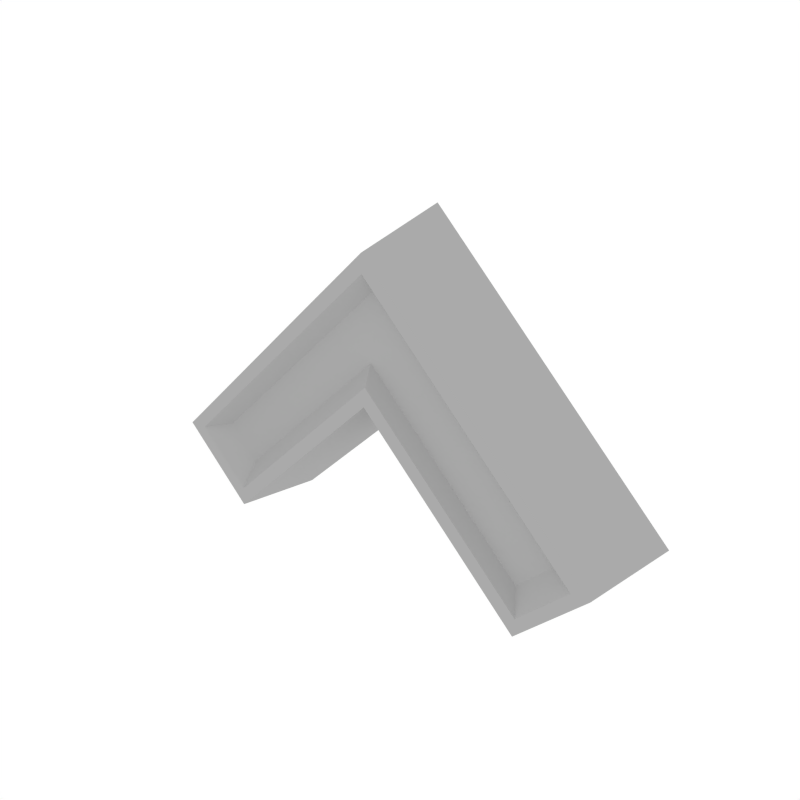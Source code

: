 # Source: Details_Arrow_2.blend  (saved by Blender 3.4.6; exported with 4.5.12 LTS)
import bpy
from mathutils import Matrix  # noqa: F401  (used for matrix-valued properties, if any)

bpy.ops.wm.read_factory_settings(use_empty=True)
scene = bpy.context.scene
scene.name = 'Scene'

# ---- collections
col_collection_1 = bpy.data.collections.new('Collection 1'); scene.collection.children.link(col_collection_1)

# ---- materials (node trees are filled in below, after node groups)
mat_main = bpy.data.materials.new('Main')
mat_main.alpha_threshold = 0.0
mat_main.diffuse_color = (0.402, 0.402, 0.402, 1.0)
mat_main.roughness = 0.5

# ---- node groups
ng_auto_smooth = bpy.data.node_groups.new('Auto Smooth', 'GeometryNodeTree')
_s = ng_auto_smooth.interface.new_socket(name='Geometry', in_out='OUTPUT', socket_type='NodeSocketGeometry')
_s = ng_auto_smooth.interface.new_socket(name='Geometry', in_out='INPUT', socket_type='NodeSocketGeometry')
_s = ng_auto_smooth.interface.new_socket(name='Angle', in_out='INPUT', socket_type='NodeSocketFloat')
_s.subtype = 'ANGLE'
_s.min_value = 0.0
_s.max_value = 3.142
ng_auto_smooth.is_modifier = True
_N = ng_auto_smooth.nodes; _L = ng_auto_smooth.links
n0 = _N.new('NodeGroupOutput'); n0.name = 'Group Output'; n0.location = (480, -100)
n1 = _N.new('NodeGroupInput'); n1.name = 'Group Input'; n1.location = (-420, -300)
n2 = _N.new('NodeGroupInput'); n2.name = 'Group Input.001'; n2.location = (-60, -100)
n3 = _N.new('GeometryNodeSetShadeSmooth'); n3.name = 'Set Shade Smooth'; n3.location = (120, -100)
n3.domain = 'EDGE'
n4 = _N.new('GeometryNodeSetShadeSmooth'); n4.name = 'Set Shade Smooth.001'; n4.location = (300, -100)
n5 = _N.new('GeometryNodeInputMeshEdgeAngle'); n5.name = 'Edge Angle'; n5.location = (-420, -220)
n6 = _N.new('GeometryNodeInputEdgeSmooth'); n6.name = 'Is Edge Smooth'; n6.location = (-60, -160)
n7 = _N.new('GeometryNodeInputShadeSmooth'); n7.name = 'Is Face Smooth'; n7.location = (-240, -340)
n8 = _N.new('FunctionNodeBooleanMath'); n8.name = 'Boolean Math'; n8.location = (-60, -220)
n9 = _N.new('FunctionNodeCompare'); n9.name = 'Compare'; n9.location = (-240, -180)
n9.operation = 'LESS_EQUAL'
_L.new(n5.outputs[0], n9.inputs[0])
_L.new(n4.outputs[0], n0.inputs[0])
_L.new(n1.outputs[1], n9.inputs[1])
_L.new(n9.outputs[0], n8.inputs[0])
_L.new(n7.outputs[0], n8.inputs[1])
_L.new(n2.outputs[0], n3.inputs[0])
_L.new(n6.outputs[0], n3.inputs[1])
_L.new(n3.outputs[0], n4.inputs[0])
_L.new(n8.outputs[0], n3.inputs[2])
n0.is_active_output = True

# ---- material node trees

# ---- world
world_world = bpy.data.worlds.new('World'); scene.world = world_world
world_world.color = (1.0, 1.0, 1.0)
world_world.use_sun_shadow = False
world_world.sun_shadow_jitter_overblur = 0.0
world_world.cycles.sampling_method = 'NONE'
world_world.cycles.sample_map_resolution = 256

# ---- meshes
me_cube_064 = bpy.data.meshes.new('Cube.064')
me_cube_064.from_pydata([(-0.05143, -0.0206, 0.02617), (8.069e-05, -0.0206, 0.07768), (-0.05468, 0.05225, 0.03635), (8.065e-05, 0.05225, 0.09107), (8.063e-05, -0.0206, -0.02534), (0.05159, -0.0206, 0.02617), (8.064e-05, 0.05225, -0.03938), (0.05484, 0.05225, 0.03635), (0.1833, 0.05225, -0.092), (0.121, 0.05225, -0.1589), (0.1204, -0.0206, -0.1456), (0.1719, -0.0206, -0.09413), (-0.184, 0.05225, -0.09334), (-0.1726, -0.0206, -0.09547), (-0.1217, 0.05225, -0.1603), (-0.1211, -0.0206, -0.147), (-0.03704, -0.0206, 0.02713), (8.067e-05, -0.0206, 0.06425), (0.0384, -0.0206, 0.02592), (0.001286, -0.0206, -0.01119), (0.1587, -0.0206, -0.09434), (0.1216, -0.0206, -0.1315), (-0.1585, -0.0206, -0.09434), (-0.1202, -0.0206, -0.1327), (-0.02497, -0.01104, 0.02471), (0.000332, -0.01104, 0.05002), (0.02345, -0.01104, 0.0269), (-0.001857, -0.01104, 0.00159), (0.1401, -0.01104, -0.08976), (0.1148, -0.01104, -0.1151), (-0.1385, -0.01104, -0.0888), (-0.1154, -0.01104, -0.1119)], [], [(0, 1, 3, 2), (7, 5, 11, 8), (10, 11, 20, 21), (7, 3, 1, 5), (9, 8, 11, 10), (0, 13, 22, 16), (4, 6, 9, 10), (12, 14, 15, 13), (0, 2, 12, 13), (6, 4, 15, 14), (4, 10, 21, 19), (22, 23, 31, 30), (23, 19, 27, 31), (17, 16, 24, 25), (5, 1, 17, 18), (15, 4, 19, 23), (11, 5, 18, 20), (13, 15, 23, 22), (1, 0, 16, 17), (27, 26, 25, 24), (26, 27, 29, 28), (27, 24, 30, 31), (20, 18, 26, 28), (18, 17, 25, 26), (16, 22, 30, 24), (19, 21, 29, 27), (21, 20, 28, 29)])
me_cube_064.polygons.foreach_set('use_smooth', [True] * 27)
me_cube_064.materials.append(mat_main)
me_cube_064.use_remesh_preserve_volume = False
me_cube_064.use_remesh_preserve_attributes = False
me_cube_064.use_mirror_vertex_groups = False
me_cube_064.update()

# ---- objects
ob_details_arrow_2 = bpy.data.objects.new('Details_Arrow_2', me_cube_064)

# ---- transforms, parenting, visibility, modifiers, constraints
ob_details_arrow_2.location = (0.0, 0.0, 0.0)
ob_details_arrow_2.lineart.crease_threshold = 0.0
_m = ob_details_arrow_2.modifiers.new('Auto Smooth', 'NODES')
_m.node_group = ng_auto_smooth
_gi = [s.identifier for s in ng_auto_smooth.interface.items_tree if s.item_type == 'SOCKET' and s.in_out == 'INPUT']
_m[_gi[1]] = 0.5236  # Angle

# ---- collection membership
col_collection_1.objects.link(ob_details_arrow_2)

# ---- scene / render settings (as saved in the file)
scene.frame_start = 1; scene.frame_end = 250; scene.frame_set(0)
scene.render.engine = 'CYCLES'
scene.render.resolution_x = 1000
scene.render.resolution_y = 1000
scene.render.dither_intensity = 0.0
scene.cycles.samples = 200
scene.cycles.sampling_pattern = 'TABULATED_SOBOL'
scene.cycles.light_sampling_threshold = 0.0
scene.cycles.use_adaptive_sampling = False
scene.cycles.use_light_tree = False
scene.cycles.caustics_reflective = False
scene.cycles.caustics_refractive = False
scene.cycles.blur_glossy = 0.0
scene.cycles.max_bounces = 2
scene.cycles.pixel_filter_type = 'GAUSSIAN'
scene.cycles.sample_clamp_indirect = 0.0
scene.view_settings.view_transform = 'Standard'
bpy.context.view_layer.update()

# ---- added for rendering (the .blend has no active camera): camera
cam_auto = bpy.data.cameras.new('AutoCamera')
cam_auto.lens = 50.0
cam_auto.sensor_width = 36.0
cam_auto.clip_end = 1000.0
ob_auto_camera = bpy.data.objects.new('AutoCamera', cam_auto)
scene.collection.objects.link(ob_auto_camera)
ob_auto_camera.location = (0.416872, -0.484862, 0.2992)
ob_auto_camera.rotation_euler = (1.09748, -7.21219e-08, 0.694738)
scene.camera = ob_auto_camera
bpy.context.view_layer.update()
